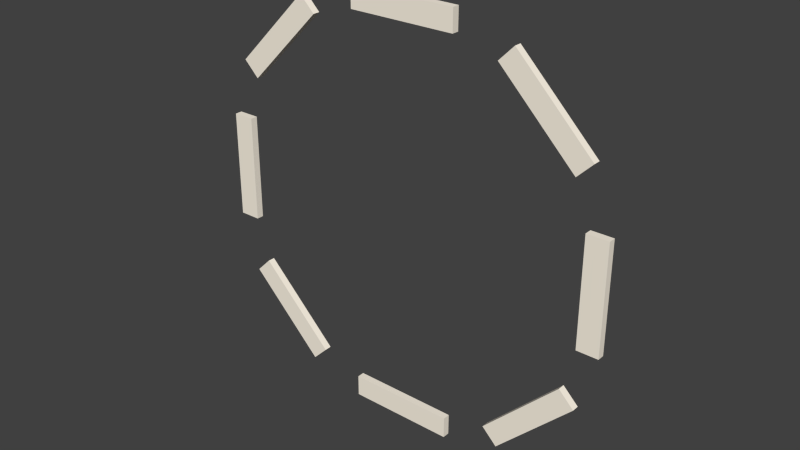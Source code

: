 # Source: command_centre_inner.blend  (saved by Blender 2.62.0; exported with 4.5.12 LTS)
import bpy
from mathutils import Matrix  # noqa: F401  (used for matrix-valued properties, if any)

bpy.ops.wm.read_factory_settings(use_empty=True)
scene = bpy.context.scene
scene.name = 'Scene'

# ---- collections
col_collection_1 = bpy.data.collections.new('Collection 1'); scene.collection.children.link(col_collection_1)

# ---- materials (node trees are filled in below, after node groups)
mat_material = bpy.data.materials.new('Material')
mat_material.alpha_threshold = 0.0
mat_material.use_transparent_shadow = False
mat_material.diffuse_color = (0.9961, 0.9216, 0.7922, 1.0)
mat_material.roughness = 0.5
mat_material.line_color = (0.0, 0.0, 0.0, 1.0)

# ---- material node trees

# ---- world
world_world = bpy.data.worlds.new('World'); scene.world = world_world
world_world.color = (0.05088, 0.05088, 0.05088)
world_world.use_sun_shadow = False
world_world.sun_shadow_jitter_overblur = 0.0
world_world.cycles.sampling_method = 'MANUAL'
world_world.cycles.sample_map_resolution = 256

# ---- meshes
me_cube_007 = bpy.data.meshes.new('Cube.007')
me_cube_007.from_pydata([(1.0, 1.0, -1.0), (1.0, -1.0, -1.0), (-1.0, -1.0, -1.0), (-1.0, 1.0, -1.0), (1.0, 1.0, 1.0), (1.0, -1.0, 1.0), (-1.0, -1.0, 1.0), (-1.0, 1.0, 1.0)], [], [(0, 1, 2, 3), (4, 7, 6, 5), (0, 4, 5, 1), (1, 5, 6, 2), (2, 6, 7, 3), (4, 0, 3, 7)])
me_cube_007.materials.append(mat_material)
me_cube_007.use_remesh_preserve_volume = False
me_cube_007.use_remesh_preserve_attributes = False
me_cube_007.use_mirror_vertex_groups = False
me_cube_007.update()
me_cube_006 = bpy.data.meshes.new('Cube.006')
me_cube_006.from_pydata([(1.0, 1.0, -1.0), (1.0, -1.0, -1.0), (-1.0, -1.0, -1.0), (-1.0, 1.0, -1.0), (1.0, 1.0, 1.0), (1.0, -1.0, 1.0), (-1.0, -1.0, 1.0), (-1.0, 1.0, 1.0)], [], [(0, 1, 2, 3), (4, 7, 6, 5), (0, 4, 5, 1), (1, 5, 6, 2), (2, 6, 7, 3), (4, 0, 3, 7)])
me_cube_006.materials.append(mat_material)
me_cube_006.use_remesh_preserve_volume = False
me_cube_006.use_remesh_preserve_attributes = False
me_cube_006.use_mirror_vertex_groups = False
me_cube_006.update()
me_cube_005 = bpy.data.meshes.new('Cube.005')
me_cube_005.from_pydata([(1.0, 1.0, -1.0), (1.0, -1.0, -1.0), (-1.0, -1.0, -1.0), (-1.0, 1.0, -1.0), (1.0, 1.0, 1.0), (1.0, -1.0, 1.0), (-1.0, -1.0, 1.0), (-1.0, 1.0, 1.0)], [], [(0, 1, 2, 3), (4, 7, 6, 5), (0, 4, 5, 1), (1, 5, 6, 2), (2, 6, 7, 3), (4, 0, 3, 7)])
me_cube_005.materials.append(mat_material)
me_cube_005.use_remesh_preserve_volume = False
me_cube_005.use_remesh_preserve_attributes = False
me_cube_005.use_mirror_vertex_groups = False
me_cube_005.update()
me_cube_004 = bpy.data.meshes.new('Cube.004')
me_cube_004.from_pydata([(1.0, 1.0, -1.0), (1.0, -1.0, -1.0), (-1.0, -1.0, -1.0), (-1.0, 1.0, -1.0), (1.0, 1.0, 1.0), (1.0, -1.0, 1.0), (-1.0, -1.0, 1.0), (-1.0, 1.0, 1.0)], [], [(0, 1, 2, 3), (4, 7, 6, 5), (0, 4, 5, 1), (1, 5, 6, 2), (2, 6, 7, 3), (4, 0, 3, 7)])
me_cube_004.materials.append(mat_material)
me_cube_004.use_remesh_preserve_volume = False
me_cube_004.use_remesh_preserve_attributes = False
me_cube_004.use_mirror_vertex_groups = False
me_cube_004.update()
me_cube_003 = bpy.data.meshes.new('Cube.003')
me_cube_003.from_pydata([(1.0, 1.0, -1.0), (1.0, -1.0, -1.0), (-1.0, -1.0, -1.0), (-1.0, 1.0, -1.0), (1.0, 1.0, 1.0), (1.0, -1.0, 1.0), (-1.0, -1.0, 1.0), (-1.0, 1.0, 1.0)], [], [(0, 1, 2, 3), (4, 7, 6, 5), (0, 4, 5, 1), (1, 5, 6, 2), (2, 6, 7, 3), (4, 0, 3, 7)])
me_cube_003.materials.append(mat_material)
me_cube_003.use_remesh_preserve_volume = False
me_cube_003.use_remesh_preserve_attributes = False
me_cube_003.use_mirror_vertex_groups = False
me_cube_003.update()
me_cube_002 = bpy.data.meshes.new('Cube.002')
me_cube_002.from_pydata([(1.0, 1.0, -1.0), (1.0, -1.0, -1.0), (-1.0, -1.0, -1.0), (-1.0, 1.0, -1.0), (1.0, 1.0, 1.0), (1.0, -1.0, 1.0), (-1.0, -1.0, 1.0), (-1.0, 1.0, 1.0)], [], [(0, 1, 2, 3), (4, 7, 6, 5), (0, 4, 5, 1), (1, 5, 6, 2), (2, 6, 7, 3), (4, 0, 3, 7)])
me_cube_002.materials.append(mat_material)
me_cube_002.use_remesh_preserve_volume = False
me_cube_002.use_remesh_preserve_attributes = False
me_cube_002.use_mirror_vertex_groups = False
me_cube_002.update()
me_cube_001 = bpy.data.meshes.new('Cube.001')
me_cube_001.from_pydata([(1.0, 1.0, -1.0), (1.0, -1.0, -1.0), (-1.0, -1.0, -1.0), (-1.0, 1.0, -1.0), (1.0, 1.0, 1.0), (1.0, -1.0, 1.0), (-1.0, -1.0, 1.0), (-1.0, 1.0, 1.0)], [], [(0, 1, 2, 3), (4, 7, 6, 5), (0, 4, 5, 1), (1, 5, 6, 2), (2, 6, 7, 3), (4, 0, 3, 7)])
me_cube_001.materials.append(mat_material)
me_cube_001.use_remesh_preserve_volume = False
me_cube_001.use_remesh_preserve_attributes = False
me_cube_001.use_mirror_vertex_groups = False
me_cube_001.update()
me_cube = bpy.data.meshes.new('Cube')
me_cube.from_pydata([(1.0, 1.0, -1.0), (1.0, -1.0, -1.0), (-1.0, -1.0, -1.0), (-1.0, 1.0, -1.0), (1.0, 1.0, 1.0), (1.0, -1.0, 1.0), (-1.0, -1.0, 1.0), (-1.0, 1.0, 1.0)], [], [(0, 1, 2, 3), (4, 7, 6, 5), (0, 4, 5, 1), (1, 5, 6, 2), (2, 6, 7, 3), (4, 0, 3, 7)])
me_cube.materials.append(mat_material)
me_cube.use_remesh_preserve_volume = False
me_cube.use_remesh_preserve_attributes = False
me_cube.use_mirror_vertex_groups = False
me_cube.update()
me_circle = bpy.data.meshes.new('Circle')
me_circle.from_pydata([(0.0, 1.0, 0.0), (0.1951, 0.9808, 0.0), (0.3827, 0.9239, 0.0), (0.5556, 0.8315, 0.0), (0.7071, 0.7071, 0.0), (0.8315, 0.5556, 0.0), (0.9239, 0.3827, 0.0), (0.9808, 0.1951, 0.0), (1.0, 7.55e-08, 0.0), (0.9808, -0.1951, 0.0), (0.9239, -0.3827, 0.0), (0.8315, -0.5556, 0.0), (0.7071, -0.7071, 0.0), (0.5556, -0.8315, 0.0), (0.3827, -0.9239, 0.0), (0.1951, -0.9808, 0.0), (-3.258e-07, -1.0, 0.0), (-0.1951, -0.9808, 0.0), (-0.3827, -0.9239, 0.0), (-0.5556, -0.8315, 0.0), (-0.7071, -0.7071, 0.0), (-0.8315, -0.5556, 0.0), (-0.9239, -0.3827, 0.0), (-0.9808, -0.1951, 0.0), (-1.0, 9.656e-07, 0.0), (-0.9808, 0.1951, 0.0), (-0.9239, 0.3827, 0.0), (-0.8315, 0.5556, 0.0), (-0.7071, 0.7071, 0.0), (-0.5556, 0.8315, 0.0), (-0.3827, 0.9239, 0.0), (-0.1951, 0.9808, 0.0)], [(1, 0), (2, 1), (2, 3), (3, 4), (5, 4), (5, 6), (7, 6), (8, 7), (9, 8), (10, 9), (10, 11), (12, 11), (12, 13), (14, 13), (15, 14), (15, 16), (16, 17), (18, 17), (18, 19), (20, 19), (21, 20), (21, 22), (22, 23), (24, 23), (24, 25), (25, 26), (26, 27), (28, 27), (28, 29), (29, 30), (30, 31), (0, 31)], [])
me_circle.use_remesh_preserve_volume = False
me_circle.use_remesh_preserve_attributes = False
me_circle.use_mirror_vertex_groups = False
me_circle.update()

# ---- objects
ob_cube_007 = bpy.data.objects.new('Cube.007', me_cube_007)
ob_cube_006 = bpy.data.objects.new('Cube.006', me_cube_006)
ob_cube_005 = bpy.data.objects.new('Cube.005', me_cube_005)
ob_cube_004 = bpy.data.objects.new('Cube.004', me_cube_004)
ob_cube_003 = bpy.data.objects.new('Cube.003', me_cube_003)
ob_cube_002 = bpy.data.objects.new('Cube.002', me_cube_002)
ob_cube_001 = bpy.data.objects.new('Cube.001', me_cube_001)
ob_cube = bpy.data.objects.new('Cube', me_cube)
ob_circle = bpy.data.objects.new('Circle', me_circle)

# ---- transforms, parenting, visibility, modifiers, constraints
ob_cube_007.location = (40.0, 3.0, 40.0)
ob_cube_007.rotation_euler = (0.0, -0.7854, 0.0)
ob_cube_007.scale = (3.0, 1.0, 15.0)
ob_cube_007.lineart.crease_threshold = 0.0
ob_cube_006.location = (-40.0, 3.0, -40.0)
ob_cube_006.rotation_euler = (0.0, -0.7854, 0.0)
ob_cube_006.scale = (3.0, 1.0, 15.0)
ob_cube_006.lineart.crease_threshold = 0.0
ob_cube_005.location = (0.0, 3.0, -55.0)
ob_cube_005.rotation_euler = (0.0, 1.571, 0.0)
ob_cube_005.scale = (3.0, 1.0, 15.0)
ob_cube_005.lineart.crease_threshold = 0.0
ob_cube_004.location = (0.0, 3.0, 55.0)
ob_cube_004.rotation_euler = (0.0, 1.571, 0.0)
ob_cube_004.scale = (3.0, 1.0, 15.0)
ob_cube_004.lineart.crease_threshold = 0.0
ob_cube_003.location = (40.0, 3.0, -40.0)
ob_cube_003.rotation_euler = (0.0, 0.7854, 0.0)
ob_cube_003.scale = (3.0, 1.0, 15.0)
ob_cube_003.lineart.crease_threshold = 0.0
ob_cube_002.location = (-40.0, 3.0, 40.0)
ob_cube_002.rotation_euler = (0.0, 0.7854, 0.0)
ob_cube_002.scale = (3.0, 1.0, 15.0)
ob_cube_002.lineart.crease_threshold = 0.0
ob_cube_001.location = (55.0, 3.0, 0.0)
ob_cube_001.scale = (3.0, 1.0, 15.0)
ob_cube_001.lineart.crease_threshold = 0.0
ob_cube.location = (-55.0, 3.0, 0.0)
ob_cube.scale = (3.0, 1.0, 15.0)
ob_cube.lineart.crease_threshold = 0.0
ob_circle.location = (0.0, 0.0, 0.0)
ob_circle.rotation_euler = (1.571, 0.0, 0.0)
ob_circle.scale = (60.0, 60.0, 0.0)
ob_circle.lineart.crease_threshold = 0.0

# ---- collection membership
col_collection_1.objects.link(ob_cube_007)
col_collection_1.objects.link(ob_cube_006)
col_collection_1.objects.link(ob_cube_005)
col_collection_1.objects.link(ob_cube_004)
col_collection_1.objects.link(ob_cube_003)
col_collection_1.objects.link(ob_cube_002)
col_collection_1.objects.link(ob_cube_001)
col_collection_1.objects.link(ob_cube)
col_collection_1.objects.link(ob_circle)

# ---- scene / render settings (as saved in the file)
scene.frame_start = 1; scene.frame_end = 250; scene.frame_set(0)
scene.render.engine = 'BLENDER_EEVEE_NEXT'
scene.render.image_settings.color_mode = 'RGB'
scene.render.image_settings.compression = 90
scene.render.resolution_percentage = 50
scene.render.dither_intensity = 0.0
scene.render.use_border = True
scene.render.border_min_x = 0.1599
scene.render.border_max_x = 0.7591
scene.render.border_max_y = 0.9354
scene.render.bake_margin = 2
scene.render.bake_bias = 0.0
scene.cycles.use_denoising = False
scene.cycles.samples = 10
scene.cycles.sampling_pattern = 'TABULATED_SOBOL'
scene.cycles.light_sampling_threshold = 0.0
scene.cycles.use_adaptive_sampling = False
scene.cycles.use_light_tree = False
scene.cycles.blur_glossy = 0.0
scene.cycles.volume_bounces = 1
scene.cycles.pixel_filter_type = 'GAUSSIAN'
scene.cycles.sample_clamp_indirect = 0.0
scene.view_settings.view_transform = 'Standard'
bpy.context.view_layer.update()

# ---- added for rendering (the .blend has no active camera and no usable light): camera, sun
cam_auto = bpy.data.cameras.new('AutoCamera')
cam_auto.lens = 50.0
cam_auto.sensor_width = 36.0
cam_auto.clip_end = 2756.38
ob_auto_camera = bpy.data.objects.new('AutoCamera', cam_auto)
scene.collection.objects.link(ob_auto_camera)
ob_auto_camera.location = (157.059, -186.471, 125.648)
ob_auto_camera.rotation_euler = (1.09748, -7.21219e-08, 0.694738)
scene.camera = ob_auto_camera
light_auto_sun = bpy.data.lights.new('AutoSun', 'SUN')
light_auto_sun.energy = 3.0
light_auto_sun.angle = 0.0523599
ob_auto_sun = bpy.data.objects.new('AutoSun', light_auto_sun)
scene.collection.objects.link(ob_auto_sun)
ob_auto_sun.rotation_euler = (0.872665, 0.174533, 0.523599)
bpy.context.view_layer.update()

